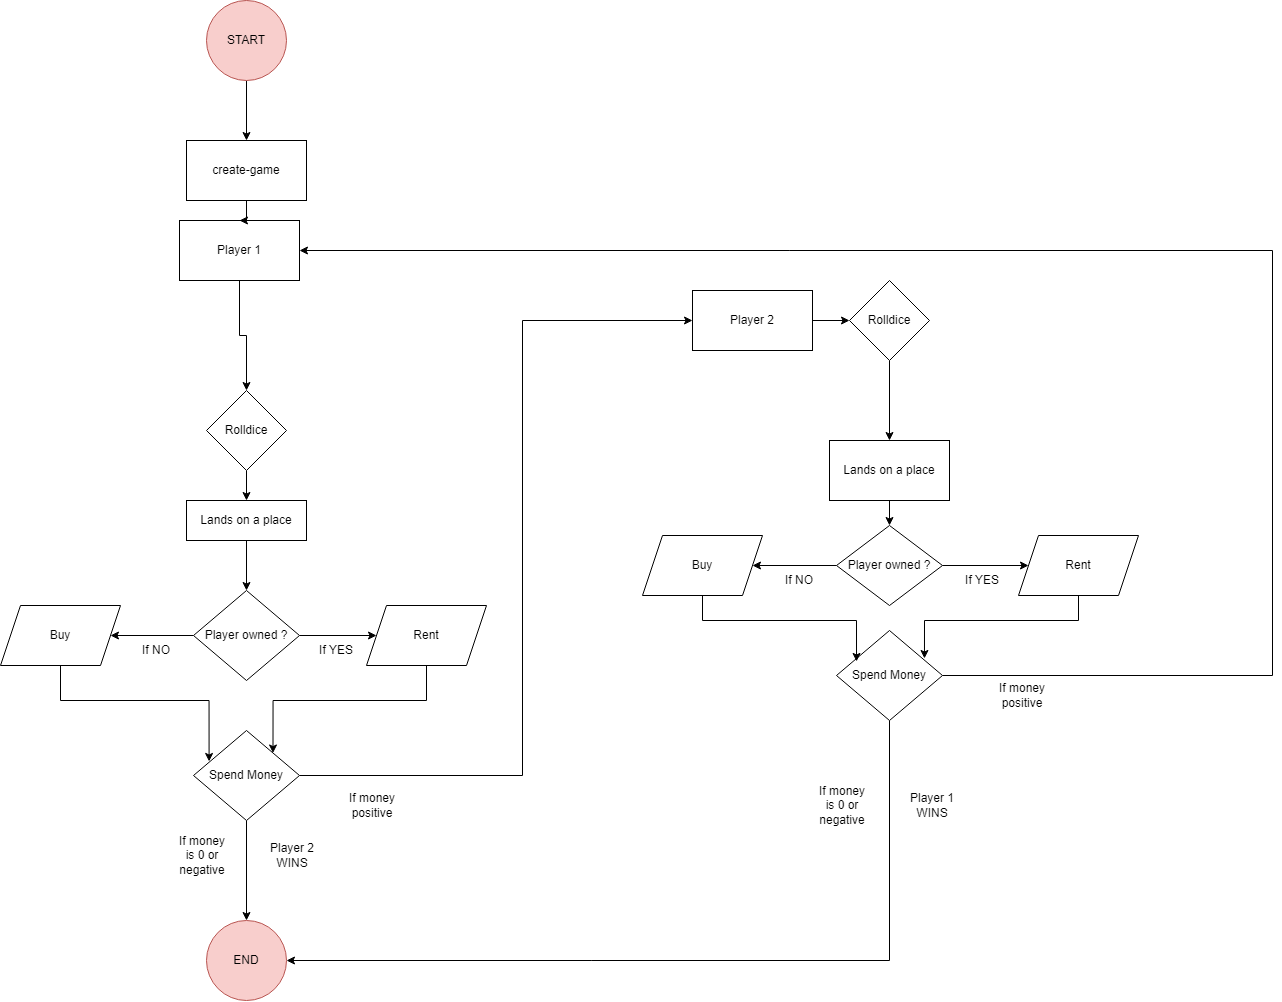

The diagram above was exported from draw.io. Its source (the exported page's mxGraphModel, read from the mxfile embedded in the PNG):
<mxGraphModel dx="2420" dy="871" grid="1" gridSize="10" guides="1" tooltips="1" connect="1" arrows="1" fold="1" page="1" pageScale="1" pageWidth="827" pageHeight="1169" math="0" shadow="0">
  <root>
    <mxCell id="0" />
    <mxCell id="1" parent="0" />
    <mxCell id="DYgkA0YCior7BNOxm8y--7" style="edgeStyle=orthogonalEdgeStyle;rounded=0;orthogonalLoop=1;jettySize=auto;html=1;entryX=0.5;entryY=0;entryDx=0;entryDy=0;" edge="1" parent="1" source="DYgkA0YCior7BNOxm8y--1" target="DYgkA0YCior7BNOxm8y--5">
      <mxGeometry relative="1" as="geometry" />
    </mxCell>
    <mxCell id="DYgkA0YCior7BNOxm8y--1" value="START" style="ellipse;whiteSpace=wrap;html=1;aspect=fixed;fillColor=#f8cecc;strokeColor=#b85450;" vertex="1" parent="1">
      <mxGeometry x="134" y="50" width="80" height="80" as="geometry" />
    </mxCell>
    <mxCell id="DYgkA0YCior7BNOxm8y--11" value="" style="edgeStyle=orthogonalEdgeStyle;rounded=0;orthogonalLoop=1;jettySize=auto;html=1;" edge="1" parent="1" source="DYgkA0YCior7BNOxm8y--2" target="DYgkA0YCior7BNOxm8y--10">
      <mxGeometry relative="1" as="geometry" />
    </mxCell>
    <mxCell id="DYgkA0YCior7BNOxm8y--2" value="Player 1" style="whiteSpace=wrap;html=1;" vertex="1" parent="1">
      <mxGeometry x="107" y="270" width="120" height="60" as="geometry" />
    </mxCell>
    <mxCell id="DYgkA0YCior7BNOxm8y--8" style="edgeStyle=orthogonalEdgeStyle;rounded=0;orthogonalLoop=1;jettySize=auto;html=1;entryX=0.5;entryY=0;entryDx=0;entryDy=0;" edge="1" parent="1" source="DYgkA0YCior7BNOxm8y--5" target="DYgkA0YCior7BNOxm8y--2">
      <mxGeometry relative="1" as="geometry" />
    </mxCell>
    <mxCell id="DYgkA0YCior7BNOxm8y--5" value="create-game" style="whiteSpace=wrap;html=1;" vertex="1" parent="1">
      <mxGeometry x="114" y="190" width="120" height="60" as="geometry" />
    </mxCell>
    <mxCell id="DYgkA0YCior7BNOxm8y--13" value="" style="edgeStyle=orthogonalEdgeStyle;rounded=0;orthogonalLoop=1;jettySize=auto;html=1;" edge="1" parent="1" source="DYgkA0YCior7BNOxm8y--10" target="DYgkA0YCior7BNOxm8y--12">
      <mxGeometry relative="1" as="geometry" />
    </mxCell>
    <mxCell id="DYgkA0YCior7BNOxm8y--10" value="Rolldice" style="rhombus;whiteSpace=wrap;html=1;" vertex="1" parent="1">
      <mxGeometry x="134" y="440" width="80" height="80" as="geometry" />
    </mxCell>
    <mxCell id="DYgkA0YCior7BNOxm8y--46" style="edgeStyle=orthogonalEdgeStyle;rounded=0;orthogonalLoop=1;jettySize=auto;html=1;entryX=0.5;entryY=0;entryDx=0;entryDy=0;" edge="1" parent="1" source="DYgkA0YCior7BNOxm8y--12" target="DYgkA0YCior7BNOxm8y--45">
      <mxGeometry relative="1" as="geometry" />
    </mxCell>
    <mxCell id="DYgkA0YCior7BNOxm8y--12" value="Lands on a place" style="whiteSpace=wrap;html=1;" vertex="1" parent="1">
      <mxGeometry x="114" y="550" width="120" height="40" as="geometry" />
    </mxCell>
    <mxCell id="DYgkA0YCior7BNOxm8y--27" style="edgeStyle=orthogonalEdgeStyle;rounded=0;orthogonalLoop=1;jettySize=auto;html=1;entryX=0.5;entryY=0;entryDx=0;entryDy=0;" edge="1" parent="1" source="DYgkA0YCior7BNOxm8y--16" target="DYgkA0YCior7BNOxm8y--24">
      <mxGeometry relative="1" as="geometry" />
    </mxCell>
    <mxCell id="DYgkA0YCior7BNOxm8y--29" value="" style="edgeStyle=orthogonalEdgeStyle;rounded=0;orthogonalLoop=1;jettySize=auto;html=1;" edge="1" parent="1" source="DYgkA0YCior7BNOxm8y--16" target="DYgkA0YCior7BNOxm8y--28">
      <mxGeometry relative="1" as="geometry">
        <Array as="points">
          <mxPoint x="450" y="825" />
          <mxPoint x="450" y="370" />
        </Array>
      </mxGeometry>
    </mxCell>
    <mxCell id="DYgkA0YCior7BNOxm8y--16" value="Spend Money" style="rhombus;whiteSpace=wrap;html=1;" vertex="1" parent="1">
      <mxGeometry x="121" y="780" width="106" height="90" as="geometry" />
    </mxCell>
    <mxCell id="DYgkA0YCior7BNOxm8y--24" value="END" style="ellipse;whiteSpace=wrap;html=1;fillColor=#f8cecc;strokeColor=#b85450;" vertex="1" parent="1">
      <mxGeometry x="134" y="970" width="80" height="80" as="geometry" />
    </mxCell>
    <mxCell id="DYgkA0YCior7BNOxm8y--26" value="If money is 0 or negative" style="text;html=1;align=center;verticalAlign=middle;whiteSpace=wrap;rounded=0;" vertex="1" parent="1">
      <mxGeometry x="100" y="890" width="60" height="30" as="geometry" />
    </mxCell>
    <mxCell id="DYgkA0YCior7BNOxm8y--32" style="edgeStyle=orthogonalEdgeStyle;rounded=0;orthogonalLoop=1;jettySize=auto;html=1;entryX=0;entryY=0.5;entryDx=0;entryDy=0;" edge="1" parent="1" source="DYgkA0YCior7BNOxm8y--28" target="DYgkA0YCior7BNOxm8y--31">
      <mxGeometry relative="1" as="geometry" />
    </mxCell>
    <mxCell id="DYgkA0YCior7BNOxm8y--28" value="Player 2" style="whiteSpace=wrap;html=1;" vertex="1" parent="1">
      <mxGeometry x="620" y="340" width="120" height="60" as="geometry" />
    </mxCell>
    <mxCell id="DYgkA0YCior7BNOxm8y--30" value="If money positive" style="text;html=1;align=center;verticalAlign=middle;whiteSpace=wrap;rounded=0;" vertex="1" parent="1">
      <mxGeometry x="270" y="840" width="60" height="30" as="geometry" />
    </mxCell>
    <mxCell id="DYgkA0YCior7BNOxm8y--34" style="edgeStyle=orthogonalEdgeStyle;rounded=0;orthogonalLoop=1;jettySize=auto;html=1;entryX=0.5;entryY=0;entryDx=0;entryDy=0;" edge="1" parent="1" source="DYgkA0YCior7BNOxm8y--31" target="DYgkA0YCior7BNOxm8y--33">
      <mxGeometry relative="1" as="geometry" />
    </mxCell>
    <mxCell id="DYgkA0YCior7BNOxm8y--31" value="Rolldice" style="rhombus;whiteSpace=wrap;html=1;" vertex="1" parent="1">
      <mxGeometry x="777" y="330" width="80" height="80" as="geometry" />
    </mxCell>
    <mxCell id="DYgkA0YCior7BNOxm8y--68" style="edgeStyle=orthogonalEdgeStyle;rounded=0;orthogonalLoop=1;jettySize=auto;html=1;entryX=0.5;entryY=0;entryDx=0;entryDy=0;" edge="1" parent="1" source="DYgkA0YCior7BNOxm8y--33" target="DYgkA0YCior7BNOxm8y--60">
      <mxGeometry relative="1" as="geometry" />
    </mxCell>
    <mxCell id="DYgkA0YCior7BNOxm8y--33" value="Lands on a place" style="whiteSpace=wrap;html=1;" vertex="1" parent="1">
      <mxGeometry x="757" y="490" width="120" height="60" as="geometry" />
    </mxCell>
    <mxCell id="DYgkA0YCior7BNOxm8y--38" style="edgeStyle=orthogonalEdgeStyle;rounded=0;orthogonalLoop=1;jettySize=auto;html=1;exitX=0.5;exitY=1;exitDx=0;exitDy=0;entryX=1;entryY=0.5;entryDx=0;entryDy=0;" edge="1" parent="1" source="DYgkA0YCior7BNOxm8y--35" target="DYgkA0YCior7BNOxm8y--24">
      <mxGeometry relative="1" as="geometry" />
    </mxCell>
    <mxCell id="DYgkA0YCior7BNOxm8y--40" style="edgeStyle=orthogonalEdgeStyle;rounded=0;orthogonalLoop=1;jettySize=auto;html=1;exitX=1;exitY=0.5;exitDx=0;exitDy=0;entryX=1;entryY=0.5;entryDx=0;entryDy=0;" edge="1" parent="1" source="DYgkA0YCior7BNOxm8y--35" target="DYgkA0YCior7BNOxm8y--2">
      <mxGeometry relative="1" as="geometry">
        <Array as="points">
          <mxPoint x="1200" y="725" />
          <mxPoint x="1200" y="300" />
        </Array>
      </mxGeometry>
    </mxCell>
    <mxCell id="DYgkA0YCior7BNOxm8y--35" value="Spend Money" style="rhombus;whiteSpace=wrap;html=1;" vertex="1" parent="1">
      <mxGeometry x="764" y="680" width="106" height="90" as="geometry" />
    </mxCell>
    <mxCell id="DYgkA0YCior7BNOxm8y--39" value="If money is 0 or negative" style="text;html=1;align=center;verticalAlign=middle;whiteSpace=wrap;rounded=0;" vertex="1" parent="1">
      <mxGeometry x="740" y="840" width="60" height="30" as="geometry" />
    </mxCell>
    <mxCell id="DYgkA0YCior7BNOxm8y--41" value="If money positive" style="text;html=1;align=center;verticalAlign=middle;whiteSpace=wrap;rounded=0;" vertex="1" parent="1">
      <mxGeometry x="920" y="730" width="60" height="30" as="geometry" />
    </mxCell>
    <mxCell id="DYgkA0YCior7BNOxm8y--42" value="Player 2 WINS" style="text;html=1;align=center;verticalAlign=middle;whiteSpace=wrap;rounded=0;" vertex="1" parent="1">
      <mxGeometry x="190" y="890" width="60" height="30" as="geometry" />
    </mxCell>
    <mxCell id="DYgkA0YCior7BNOxm8y--43" value="Player 1 WINS" style="text;html=1;align=center;verticalAlign=middle;whiteSpace=wrap;rounded=0;" vertex="1" parent="1">
      <mxGeometry x="830" y="840" width="60" height="30" as="geometry" />
    </mxCell>
    <mxCell id="DYgkA0YCior7BNOxm8y--48" value="" style="edgeStyle=orthogonalEdgeStyle;rounded=0;orthogonalLoop=1;jettySize=auto;html=1;" edge="1" parent="1" source="DYgkA0YCior7BNOxm8y--45" target="DYgkA0YCior7BNOxm8y--47">
      <mxGeometry relative="1" as="geometry" />
    </mxCell>
    <mxCell id="DYgkA0YCior7BNOxm8y--50" value="" style="edgeStyle=orthogonalEdgeStyle;rounded=0;orthogonalLoop=1;jettySize=auto;html=1;" edge="1" parent="1" source="DYgkA0YCior7BNOxm8y--45" target="DYgkA0YCior7BNOxm8y--49">
      <mxGeometry relative="1" as="geometry" />
    </mxCell>
    <mxCell id="DYgkA0YCior7BNOxm8y--45" value="Player owned ?" style="rhombus;whiteSpace=wrap;html=1;" vertex="1" parent="1">
      <mxGeometry x="121" y="640" width="106" height="90" as="geometry" />
    </mxCell>
    <mxCell id="DYgkA0YCior7BNOxm8y--47" value="Buy" style="whiteSpace=wrap;html=1;shape=parallelogram;perimeter=parallelogramPerimeter;fixedSize=1;" vertex="1" parent="1">
      <mxGeometry x="-72" y="655" width="120" height="60" as="geometry" />
    </mxCell>
    <mxCell id="DYgkA0YCior7BNOxm8y--56" style="edgeStyle=orthogonalEdgeStyle;rounded=0;orthogonalLoop=1;jettySize=auto;html=1;entryX=1;entryY=0;entryDx=0;entryDy=0;" edge="1" parent="1" source="DYgkA0YCior7BNOxm8y--49" target="DYgkA0YCior7BNOxm8y--16">
      <mxGeometry relative="1" as="geometry">
        <Array as="points">
          <mxPoint x="354" y="750" />
          <mxPoint x="200" y="750" />
        </Array>
      </mxGeometry>
    </mxCell>
    <mxCell id="DYgkA0YCior7BNOxm8y--49" value="Rent" style="whiteSpace=wrap;html=1;shape=parallelogram;perimeter=parallelogramPerimeter;fixedSize=1;" vertex="1" parent="1">
      <mxGeometry x="294" y="655" width="120" height="60" as="geometry" />
    </mxCell>
    <mxCell id="DYgkA0YCior7BNOxm8y--52" value="If NO" style="text;html=1;align=center;verticalAlign=middle;whiteSpace=wrap;rounded=0;" vertex="1" parent="1">
      <mxGeometry x="54" y="685" width="60" height="30" as="geometry" />
    </mxCell>
    <mxCell id="DYgkA0YCior7BNOxm8y--53" value="If YES" style="text;html=1;align=center;verticalAlign=middle;whiteSpace=wrap;rounded=0;" vertex="1" parent="1">
      <mxGeometry x="234" y="690" width="60" height="20" as="geometry" />
    </mxCell>
    <mxCell id="DYgkA0YCior7BNOxm8y--57" style="edgeStyle=orthogonalEdgeStyle;rounded=0;orthogonalLoop=1;jettySize=auto;html=1;entryX=0.147;entryY=0.344;entryDx=0;entryDy=0;entryPerimeter=0;" edge="1" parent="1" source="DYgkA0YCior7BNOxm8y--47" target="DYgkA0YCior7BNOxm8y--16">
      <mxGeometry relative="1" as="geometry">
        <Array as="points">
          <mxPoint x="-12" y="750" />
          <mxPoint x="137" y="750" />
        </Array>
      </mxGeometry>
    </mxCell>
    <mxCell id="DYgkA0YCior7BNOxm8y--59" value="" style="edgeStyle=orthogonalEdgeStyle;rounded=0;orthogonalLoop=1;jettySize=auto;html=1;" edge="1" parent="1" source="DYgkA0YCior7BNOxm8y--60" target="DYgkA0YCior7BNOxm8y--62">
      <mxGeometry relative="1" as="geometry" />
    </mxCell>
    <mxCell id="DYgkA0YCior7BNOxm8y--67" style="edgeStyle=orthogonalEdgeStyle;rounded=0;orthogonalLoop=1;jettySize=auto;html=1;entryX=1;entryY=0.5;entryDx=0;entryDy=0;" edge="1" parent="1" source="DYgkA0YCior7BNOxm8y--60" target="DYgkA0YCior7BNOxm8y--61">
      <mxGeometry relative="1" as="geometry" />
    </mxCell>
    <mxCell id="DYgkA0YCior7BNOxm8y--60" value="Player owned ?" style="rhombus;whiteSpace=wrap;html=1;" vertex="1" parent="1">
      <mxGeometry x="764" y="575" width="106" height="80" as="geometry" />
    </mxCell>
    <mxCell id="DYgkA0YCior7BNOxm8y--61" value="Buy" style="whiteSpace=wrap;html=1;shape=parallelogram;perimeter=parallelogramPerimeter;fixedSize=1;" vertex="1" parent="1">
      <mxGeometry x="570" y="585" width="120" height="60" as="geometry" />
    </mxCell>
    <mxCell id="DYgkA0YCior7BNOxm8y--62" value="Rent" style="whiteSpace=wrap;html=1;shape=parallelogram;perimeter=parallelogramPerimeter;fixedSize=1;" vertex="1" parent="1">
      <mxGeometry x="946" y="585" width="120" height="60" as="geometry" />
    </mxCell>
    <mxCell id="DYgkA0YCior7BNOxm8y--63" value="If NO" style="text;html=1;align=center;verticalAlign=middle;whiteSpace=wrap;rounded=0;" vertex="1" parent="1">
      <mxGeometry x="697" y="615" width="60" height="30" as="geometry" />
    </mxCell>
    <mxCell id="DYgkA0YCior7BNOxm8y--64" value="If YES" style="text;html=1;align=center;verticalAlign=middle;whiteSpace=wrap;rounded=0;" vertex="1" parent="1">
      <mxGeometry x="880" y="620" width="60" height="20" as="geometry" />
    </mxCell>
    <mxCell id="DYgkA0YCior7BNOxm8y--70" style="edgeStyle=orthogonalEdgeStyle;rounded=0;orthogonalLoop=1;jettySize=auto;html=1;entryX=0.83;entryY=0.311;entryDx=0;entryDy=0;entryPerimeter=0;" edge="1" parent="1" source="DYgkA0YCior7BNOxm8y--62" target="DYgkA0YCior7BNOxm8y--35">
      <mxGeometry relative="1" as="geometry">
        <Array as="points">
          <mxPoint x="1006" y="670" />
          <mxPoint x="852" y="670" />
        </Array>
      </mxGeometry>
    </mxCell>
    <mxCell id="DYgkA0YCior7BNOxm8y--71" style="edgeStyle=orthogonalEdgeStyle;rounded=0;orthogonalLoop=1;jettySize=auto;html=1;entryX=0.189;entryY=0.344;entryDx=0;entryDy=0;entryPerimeter=0;" edge="1" parent="1" source="DYgkA0YCior7BNOxm8y--61" target="DYgkA0YCior7BNOxm8y--35">
      <mxGeometry relative="1" as="geometry">
        <Array as="points">
          <mxPoint x="630" y="670" />
          <mxPoint x="784" y="670" />
        </Array>
      </mxGeometry>
    </mxCell>
  </root>
</mxGraphModel>